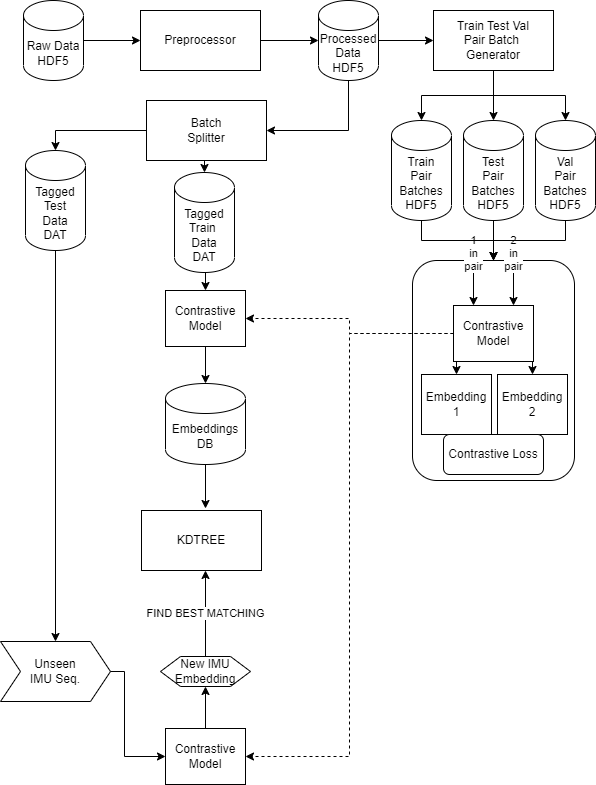

The diagram above was exported from draw.io. Its source (the exported page's mxGraphModel, read from the mxfile embedded in the PNG):
<mxGraphModel dx="1024" dy="612" grid="1" gridSize="10" guides="1" tooltips="1" connect="1" arrows="1" fold="1" page="1" pageScale="1" pageWidth="850" pageHeight="1100" math="0" shadow="0">
  <root>
    <mxCell id="0" />
    <mxCell id="1" parent="0" />
    <mxCell id="8eALhoxrv39NRJiRkQdh-4" value="" style="rounded=1;whiteSpace=wrap;html=1;" parent="1" vertex="1">
      <mxGeometry x="509" y="370" width="162" height="220" as="geometry" />
    </mxCell>
    <mxCell id="8eALhoxrv39NRJiRkQdh-10" value="2&lt;br&gt;in&lt;br&gt;pair" style="edgeStyle=orthogonalEdgeStyle;rounded=0;orthogonalLoop=1;jettySize=auto;html=1;exitX=0.5;exitY=0;exitDx=0;exitDy=0;entryX=0.75;entryY=0;entryDx=0;entryDy=0;" parent="1" source="8eALhoxrv39NRJiRkQdh-4" target="8eALhoxrv39NRJiRkQdh-1" edge="1">
      <mxGeometry relative="1" as="geometry" />
    </mxCell>
    <mxCell id="8eALhoxrv39NRJiRkQdh-9" value="1&lt;br&gt;in&lt;br&gt;pair" style="edgeStyle=orthogonalEdgeStyle;rounded=0;orthogonalLoop=1;jettySize=auto;html=1;exitX=0.5;exitY=0;exitDx=0;exitDy=0;entryX=0.25;entryY=0;entryDx=0;entryDy=0;" parent="1" source="8eALhoxrv39NRJiRkQdh-4" target="8eALhoxrv39NRJiRkQdh-1" edge="1">
      <mxGeometry relative="1" as="geometry" />
    </mxCell>
    <mxCell id="olF7D6LINmSoaRYmGYAF-10" style="edgeStyle=orthogonalEdgeStyle;rounded=0;orthogonalLoop=1;jettySize=auto;html=1;exitX=1;exitY=0.5;exitDx=0;exitDy=0;entryX=0;entryY=0.5;entryDx=0;entryDy=0;entryPerimeter=0;" parent="1" source="olF7D6LINmSoaRYmGYAF-2" target="olF7D6LINmSoaRYmGYAF-9" edge="1">
      <mxGeometry relative="1" as="geometry" />
    </mxCell>
    <mxCell id="olF7D6LINmSoaRYmGYAF-2" value="Preprocessor" style="rounded=0;whiteSpace=wrap;html=1;" parent="1" vertex="1">
      <mxGeometry x="237" y="120" width="120" height="60" as="geometry" />
    </mxCell>
    <mxCell id="olF7D6LINmSoaRYmGYAF-14" style="edgeStyle=orthogonalEdgeStyle;rounded=0;orthogonalLoop=1;jettySize=auto;html=1;exitX=0.5;exitY=1;exitDx=0;exitDy=0;entryX=0.5;entryY=0;entryDx=0;entryDy=0;entryPerimeter=0;" parent="1" source="olF7D6LINmSoaRYmGYAF-6" target="olF7D6LINmSoaRYmGYAF-12" edge="1">
      <mxGeometry relative="1" as="geometry" />
    </mxCell>
    <mxCell id="olF7D6LINmSoaRYmGYAF-15" style="edgeStyle=orthogonalEdgeStyle;rounded=0;orthogonalLoop=1;jettySize=auto;html=1;exitX=0.5;exitY=1;exitDx=0;exitDy=0;entryX=0.5;entryY=0;entryDx=0;entryDy=0;entryPerimeter=0;" parent="1" source="olF7D6LINmSoaRYmGYAF-6" target="olF7D6LINmSoaRYmGYAF-13" edge="1">
      <mxGeometry relative="1" as="geometry" />
    </mxCell>
    <mxCell id="OFBRTztUhkIxgFnXNX-x-1" style="edgeStyle=orthogonalEdgeStyle;rounded=0;orthogonalLoop=1;jettySize=auto;html=1;exitX=0.5;exitY=1;exitDx=0;exitDy=0;" parent="1" source="olF7D6LINmSoaRYmGYAF-6" target="8eALhoxrv39NRJiRkQdh-20" edge="1">
      <mxGeometry relative="1" as="geometry" />
    </mxCell>
    <mxCell id="olF7D6LINmSoaRYmGYAF-6" value="Train Test Val &lt;br&gt;Pair Batch&amp;nbsp;&lt;br&gt;Generator" style="rounded=0;whiteSpace=wrap;html=1;" parent="1" vertex="1">
      <mxGeometry x="530" y="120" width="120" height="60" as="geometry" />
    </mxCell>
    <mxCell id="olF7D6LINmSoaRYmGYAF-8" style="edgeStyle=orthogonalEdgeStyle;rounded=0;orthogonalLoop=1;jettySize=auto;html=1;exitX=1;exitY=0.5;exitDx=0;exitDy=0;exitPerimeter=0;entryX=0;entryY=0.5;entryDx=0;entryDy=0;" parent="1" source="olF7D6LINmSoaRYmGYAF-7" target="olF7D6LINmSoaRYmGYAF-2" edge="1">
      <mxGeometry relative="1" as="geometry" />
    </mxCell>
    <mxCell id="olF7D6LINmSoaRYmGYAF-7" value="Raw Data HDF5" style="shape=cylinder3;whiteSpace=wrap;html=1;boundedLbl=1;backgroundOutline=1;size=15;" parent="1" vertex="1">
      <mxGeometry x="120" y="110" width="60" height="80" as="geometry" />
    </mxCell>
    <mxCell id="olF7D6LINmSoaRYmGYAF-11" style="edgeStyle=orthogonalEdgeStyle;rounded=0;orthogonalLoop=1;jettySize=auto;html=1;exitX=1;exitY=0.5;exitDx=0;exitDy=0;exitPerimeter=0;entryX=0;entryY=0.5;entryDx=0;entryDy=0;" parent="1" source="olF7D6LINmSoaRYmGYAF-9" target="olF7D6LINmSoaRYmGYAF-6" edge="1">
      <mxGeometry relative="1" as="geometry" />
    </mxCell>
    <mxCell id="OFBRTztUhkIxgFnXNX-x-12" style="edgeStyle=orthogonalEdgeStyle;rounded=0;orthogonalLoop=1;jettySize=auto;html=1;exitX=0.5;exitY=1;exitDx=0;exitDy=0;exitPerimeter=0;entryX=1;entryY=0.5;entryDx=0;entryDy=0;" parent="1" source="olF7D6LINmSoaRYmGYAF-9" target="OFBRTztUhkIxgFnXNX-x-2" edge="1">
      <mxGeometry relative="1" as="geometry" />
    </mxCell>
    <mxCell id="olF7D6LINmSoaRYmGYAF-9" value="Processed&lt;br&gt;Data HDF5" style="shape=cylinder3;whiteSpace=wrap;html=1;boundedLbl=1;backgroundOutline=1;size=15;" parent="1" vertex="1">
      <mxGeometry x="415" y="110" width="60" height="80" as="geometry" />
    </mxCell>
    <mxCell id="8eALhoxrv39NRJiRkQdh-5" style="edgeStyle=orthogonalEdgeStyle;rounded=0;orthogonalLoop=1;jettySize=auto;html=1;exitX=0.5;exitY=1;exitDx=0;exitDy=0;exitPerimeter=0;entryX=0.5;entryY=0;entryDx=0;entryDy=0;" parent="1" source="olF7D6LINmSoaRYmGYAF-12" target="8eALhoxrv39NRJiRkQdh-4" edge="1">
      <mxGeometry relative="1" as="geometry">
        <mxPoint x="607" y="370" as="targetPoint" />
      </mxGeometry>
    </mxCell>
    <mxCell id="olF7D6LINmSoaRYmGYAF-12" value="Train&lt;br&gt;Pair&lt;br&gt;Batches HDF5" style="shape=cylinder3;whiteSpace=wrap;html=1;boundedLbl=1;backgroundOutline=1;size=15;" parent="1" vertex="1">
      <mxGeometry x="488" y="230" width="60" height="100" as="geometry" />
    </mxCell>
    <mxCell id="8eALhoxrv39NRJiRkQdh-7" style="edgeStyle=orthogonalEdgeStyle;rounded=0;orthogonalLoop=1;jettySize=auto;html=1;exitX=0.5;exitY=1;exitDx=0;exitDy=0;exitPerimeter=0;entryX=0.5;entryY=0;entryDx=0;entryDy=0;" parent="1" source="olF7D6LINmSoaRYmGYAF-13" target="8eALhoxrv39NRJiRkQdh-4" edge="1">
      <mxGeometry relative="1" as="geometry">
        <mxPoint x="607" y="370" as="targetPoint" />
      </mxGeometry>
    </mxCell>
    <mxCell id="olF7D6LINmSoaRYmGYAF-13" value="Val&lt;br&gt;Pair&lt;br&gt;Batches HDF5" style="shape=cylinder3;whiteSpace=wrap;html=1;boundedLbl=1;backgroundOutline=1;size=15;" parent="1" vertex="1">
      <mxGeometry x="632" y="230" width="60" height="100" as="geometry" />
    </mxCell>
    <mxCell id="8eALhoxrv39NRJiRkQdh-25" style="edgeStyle=orthogonalEdgeStyle;rounded=0;orthogonalLoop=1;jettySize=auto;html=1;entryX=0;entryY=0.5;entryDx=0;entryDy=0;" parent="1" target="8eALhoxrv39NRJiRkQdh-24" edge="1">
      <mxGeometry relative="1" as="geometry">
        <Array as="points">
          <mxPoint x="221" y="781" />
          <mxPoint x="221" y="866" />
        </Array>
        <mxPoint x="201" y="781" as="sourcePoint" />
      </mxGeometry>
    </mxCell>
    <mxCell id="8eALhoxrv39NRJiRkQdh-11" style="edgeStyle=orthogonalEdgeStyle;rounded=0;orthogonalLoop=1;jettySize=auto;html=1;exitX=0.5;exitY=1;exitDx=0;exitDy=0;entryX=0.5;entryY=0;entryDx=0;entryDy=0;" parent="1" source="8eALhoxrv39NRJiRkQdh-1" target="8eALhoxrv39NRJiRkQdh-3" edge="1">
      <mxGeometry relative="1" as="geometry" />
    </mxCell>
    <mxCell id="8eALhoxrv39NRJiRkQdh-12" style="edgeStyle=orthogonalEdgeStyle;rounded=0;orthogonalLoop=1;jettySize=auto;html=1;exitX=0.5;exitY=1;exitDx=0;exitDy=0;entryX=0.5;entryY=0;entryDx=0;entryDy=0;" parent="1" source="8eALhoxrv39NRJiRkQdh-1" target="8eALhoxrv39NRJiRkQdh-8" edge="1">
      <mxGeometry relative="1" as="geometry">
        <Array as="points">
          <mxPoint x="629" y="471" />
        </Array>
      </mxGeometry>
    </mxCell>
    <mxCell id="8eALhoxrv39NRJiRkQdh-17" style="edgeStyle=orthogonalEdgeStyle;rounded=0;orthogonalLoop=1;jettySize=auto;html=1;entryX=1;entryY=0.5;entryDx=0;entryDy=0;dashed=1;" parent="1" source="8eALhoxrv39NRJiRkQdh-1" target="8eALhoxrv39NRJiRkQdh-14" edge="1">
      <mxGeometry relative="1" as="geometry">
        <Array as="points">
          <mxPoint x="446" y="443" />
          <mxPoint x="446" y="428" />
        </Array>
      </mxGeometry>
    </mxCell>
    <mxCell id="8eALhoxrv39NRJiRkQdh-28" style="edgeStyle=orthogonalEdgeStyle;rounded=0;orthogonalLoop=1;jettySize=auto;html=1;exitX=0;exitY=0.5;exitDx=0;exitDy=0;entryX=1;entryY=0.5;entryDx=0;entryDy=0;dashed=1;" parent="1" source="8eALhoxrv39NRJiRkQdh-1" target="8eALhoxrv39NRJiRkQdh-24" edge="1">
      <mxGeometry relative="1" as="geometry">
        <Array as="points">
          <mxPoint x="446" y="443" />
          <mxPoint x="446" y="866" />
        </Array>
      </mxGeometry>
    </mxCell>
    <mxCell id="8eALhoxrv39NRJiRkQdh-1" value="Contrastive&lt;br&gt;Model" style="rounded=0;whiteSpace=wrap;html=1;" parent="1" vertex="1">
      <mxGeometry x="550" y="415" width="80" height="56" as="geometry" />
    </mxCell>
    <mxCell id="8eALhoxrv39NRJiRkQdh-3" value="Embedding&lt;br&gt;1" style="rounded=0;whiteSpace=wrap;html=1;" parent="1" vertex="1">
      <mxGeometry x="518" y="484" width="70" height="60" as="geometry" />
    </mxCell>
    <mxCell id="8eALhoxrv39NRJiRkQdh-8" value="Embedding&lt;br&gt;2" style="rounded=0;whiteSpace=wrap;html=1;" parent="1" vertex="1">
      <mxGeometry x="594" y="484" width="70" height="60" as="geometry" />
    </mxCell>
    <mxCell id="8eALhoxrv39NRJiRkQdh-13" value="Contrastive Loss" style="rounded=1;whiteSpace=wrap;html=1;" parent="1" vertex="1">
      <mxGeometry x="540" y="544" width="100" height="40" as="geometry" />
    </mxCell>
    <mxCell id="8eALhoxrv39NRJiRkQdh-18" style="edgeStyle=orthogonalEdgeStyle;rounded=0;orthogonalLoop=1;jettySize=auto;html=1;exitX=0.5;exitY=1;exitDx=0;exitDy=0;" parent="1" source="8eALhoxrv39NRJiRkQdh-14" target="8eALhoxrv39NRJiRkQdh-16" edge="1">
      <mxGeometry relative="1" as="geometry" />
    </mxCell>
    <mxCell id="8eALhoxrv39NRJiRkQdh-14" value="Contrastive&lt;br&gt;Model" style="rounded=0;whiteSpace=wrap;html=1;" parent="1" vertex="1">
      <mxGeometry x="262" y="400" width="80" height="56" as="geometry" />
    </mxCell>
    <mxCell id="8eALhoxrv39NRJiRkQdh-22" style="edgeStyle=orthogonalEdgeStyle;rounded=0;orthogonalLoop=1;jettySize=auto;html=1;" parent="1" source="8eALhoxrv39NRJiRkQdh-16" edge="1">
      <mxGeometry relative="1" as="geometry">
        <mxPoint x="302" y="618" as="targetPoint" />
      </mxGeometry>
    </mxCell>
    <mxCell id="8eALhoxrv39NRJiRkQdh-16" value="Embeddings&lt;br&gt;DB" style="shape=cylinder3;whiteSpace=wrap;html=1;boundedLbl=1;backgroundOutline=1;size=15;" parent="1" vertex="1">
      <mxGeometry x="262" y="493" width="80" height="81" as="geometry" />
    </mxCell>
    <mxCell id="OFBRTztUhkIxgFnXNX-x-5" style="edgeStyle=orthogonalEdgeStyle;rounded=0;orthogonalLoop=1;jettySize=auto;html=1;exitX=0.5;exitY=1;exitDx=0;exitDy=0;exitPerimeter=0;" parent="1" source="8eALhoxrv39NRJiRkQdh-20" edge="1">
      <mxGeometry relative="1" as="geometry">
        <mxPoint x="590" y="320" as="targetPoint" />
      </mxGeometry>
    </mxCell>
    <mxCell id="OFBRTztUhkIxgFnXNX-x-6" style="edgeStyle=orthogonalEdgeStyle;rounded=0;orthogonalLoop=1;jettySize=auto;html=1;exitX=0.5;exitY=1;exitDx=0;exitDy=0;exitPerimeter=0;" parent="1" source="8eALhoxrv39NRJiRkQdh-20" target="8eALhoxrv39NRJiRkQdh-4" edge="1">
      <mxGeometry relative="1" as="geometry" />
    </mxCell>
    <mxCell id="8eALhoxrv39NRJiRkQdh-20" value="Test&lt;br&gt;Pair&lt;br&gt;Batches HDF5" style="shape=cylinder3;whiteSpace=wrap;html=1;boundedLbl=1;backgroundOutline=1;size=15;" parent="1" vertex="1">
      <mxGeometry x="560" y="230" width="60" height="100" as="geometry" />
    </mxCell>
    <mxCell id="8eALhoxrv39NRJiRkQdh-32" style="edgeStyle=orthogonalEdgeStyle;rounded=0;orthogonalLoop=1;jettySize=auto;html=1;exitX=0.5;exitY=0;exitDx=0;exitDy=0;entryX=0.5;entryY=1;entryDx=0;entryDy=0;" parent="1" source="8eALhoxrv39NRJiRkQdh-24" target="8eALhoxrv39NRJiRkQdh-26" edge="1">
      <mxGeometry relative="1" as="geometry">
        <mxPoint x="302" y="824" as="targetPoint" />
      </mxGeometry>
    </mxCell>
    <mxCell id="8eALhoxrv39NRJiRkQdh-24" value="Contrastive&lt;br&gt;Model" style="rounded=0;whiteSpace=wrap;html=1;" parent="1" vertex="1">
      <mxGeometry x="262" y="838" width="80" height="56" as="geometry" />
    </mxCell>
    <mxCell id="8eALhoxrv39NRJiRkQdh-34" value="FIND BEST MATCHING" style="edgeStyle=orthogonalEdgeStyle;rounded=0;orthogonalLoop=1;jettySize=auto;html=1;exitX=0.5;exitY=0;exitDx=0;exitDy=0;entryX=0.5;entryY=1;entryDx=0;entryDy=0;" parent="1" source="8eALhoxrv39NRJiRkQdh-26" edge="1">
      <mxGeometry relative="1" as="geometry">
        <mxPoint x="302" y="680" as="targetPoint" />
      </mxGeometry>
    </mxCell>
    <mxCell id="8eALhoxrv39NRJiRkQdh-26" value="New IMU&lt;br&gt;Embedding" style="shape=hexagon;perimeter=hexagonPerimeter2;whiteSpace=wrap;html=1;fixedSize=1;" parent="1" vertex="1">
      <mxGeometry x="257" y="766" width="90" height="30" as="geometry" />
    </mxCell>
    <mxCell id="OFBRTztUhkIxgFnXNX-x-10" style="edgeStyle=orthogonalEdgeStyle;rounded=0;orthogonalLoop=1;jettySize=auto;html=1;exitX=0.5;exitY=1;exitDx=0;exitDy=0;entryX=0.5;entryY=0;entryDx=0;entryDy=0;entryPerimeter=0;" parent="1" source="OFBRTztUhkIxgFnXNX-x-2" target="OFBRTztUhkIxgFnXNX-x-3" edge="1">
      <mxGeometry relative="1" as="geometry" />
    </mxCell>
    <mxCell id="OFBRTztUhkIxgFnXNX-x-13" style="edgeStyle=orthogonalEdgeStyle;rounded=0;orthogonalLoop=1;jettySize=auto;html=1;exitX=0;exitY=0.5;exitDx=0;exitDy=0;entryX=0.5;entryY=0;entryDx=0;entryDy=0;entryPerimeter=0;" parent="1" source="OFBRTztUhkIxgFnXNX-x-2" target="OFBRTztUhkIxgFnXNX-x-7" edge="1">
      <mxGeometry relative="1" as="geometry" />
    </mxCell>
    <mxCell id="OFBRTztUhkIxgFnXNX-x-2" value="Batch&lt;br&gt;Splitter" style="rounded=0;whiteSpace=wrap;html=1;" parent="1" vertex="1">
      <mxGeometry x="243" y="210" width="120" height="60" as="geometry" />
    </mxCell>
    <mxCell id="OFBRTztUhkIxgFnXNX-x-11" style="edgeStyle=orthogonalEdgeStyle;rounded=0;orthogonalLoop=1;jettySize=auto;html=1;exitX=0.5;exitY=1;exitDx=0;exitDy=0;exitPerimeter=0;entryX=0.5;entryY=0;entryDx=0;entryDy=0;" parent="1" source="OFBRTztUhkIxgFnXNX-x-3" target="8eALhoxrv39NRJiRkQdh-14" edge="1">
      <mxGeometry relative="1" as="geometry" />
    </mxCell>
    <mxCell id="OFBRTztUhkIxgFnXNX-x-3" value="Tagged&lt;br&gt;Train&amp;nbsp;&lt;br&gt;Data&lt;br&gt;DAT" style="shape=cylinder3;whiteSpace=wrap;html=1;boundedLbl=1;backgroundOutline=1;size=15;" parent="1" vertex="1">
      <mxGeometry x="271" y="282" width="60" height="100" as="geometry" />
    </mxCell>
    <mxCell id="OFBRTztUhkIxgFnXNX-x-14" style="edgeStyle=orthogonalEdgeStyle;rounded=0;orthogonalLoop=1;jettySize=auto;html=1;exitX=0.5;exitY=1;exitDx=0;exitDy=0;exitPerimeter=0;entryX=0.5;entryY=0;entryDx=0;entryDy=0;" parent="1" source="OFBRTztUhkIxgFnXNX-x-7" target="OFBRTztUhkIxgFnXNX-x-15" edge="1">
      <mxGeometry relative="1" as="geometry">
        <mxPoint x="150.42000000000007" y="752.4480000000001" as="targetPoint" />
      </mxGeometry>
    </mxCell>
    <mxCell id="OFBRTztUhkIxgFnXNX-x-7" value="Tagged&lt;br&gt;Test&lt;br&gt;Data&lt;br&gt;DAT" style="shape=cylinder3;whiteSpace=wrap;html=1;boundedLbl=1;backgroundOutline=1;size=15;" parent="1" vertex="1">
      <mxGeometry x="122" y="260" width="60" height="100" as="geometry" />
    </mxCell>
    <mxCell id="OFBRTztUhkIxgFnXNX-x-15" value="Unseen&lt;br&gt;IMU Seq." style="shape=step;perimeter=stepPerimeter;whiteSpace=wrap;html=1;fixedSize=1;" parent="1" vertex="1">
      <mxGeometry x="97" y="751" width="110" height="60" as="geometry" />
    </mxCell>
    <mxCell id="PR8N_lHtPb8eQ0tSudvd-1" value="KDTREE" style="rounded=0;whiteSpace=wrap;html=1;" vertex="1" parent="1">
      <mxGeometry x="238" y="620" width="120" height="60" as="geometry" />
    </mxCell>
  </root>
</mxGraphModel>